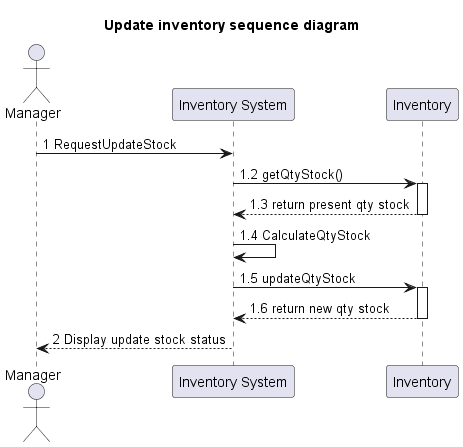

The diagram above was rendered by PlantUML. Its source (embedded in the PNG):
@startuml
'https://plantuml.com/sequence-diagram

title Update inventory sequence diagram

actor Manager as actorManager
participant "Inventory System" as InventorySystem
participant "Inventory" as classInventory

'participant "Category" as classCategory

'actorManager -> InventorySystem: 1. RequestViewStock
'activate InventorySystem

'-------------- START add stock ---------------

actorManager -> InventorySystem : 1 RequestUpdateStock

InventorySystem -> classInventory: 1.2 getQtyStock()
activate classInventory

classInventory --> InventorySystem: 1.3 return present qty stock
deactivate classInventory

'InventorySystem  --> actorManager: 1.4 Response qty stock

'actorManager -> InventorySystem : 2 RequestSelectProduct
'actorManager -> InventorySystem :  3 SaveAddStock

InventorySystem -> InventorySystem :  1.4 CalculateQtyStock


InventorySystem -> classInventory: 1.5 updateQtyStock
activate classInventory

classInventory --> InventorySystem: 1.6 return new qty stock
deactivate classInventory

InventorySystem  --> actorManager : 2 Display update stock status
deactivate InventorySystem

'classProduct -> classCategory: request category
'activate classCategory
'
'classCategory -> classProduct: response category
'deactivate classCategory



'classInventory --> InventorySystem: 4.4 response stock
'deactivate classInventory

'-------------- END add stock ---------------

@enduml